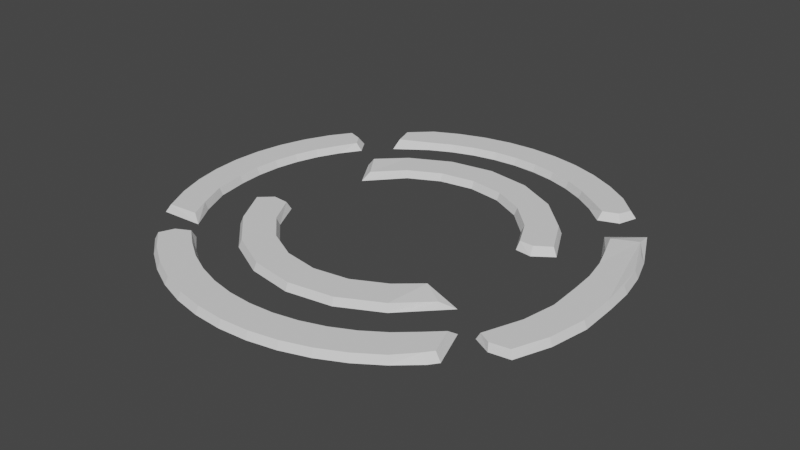 # Source: greenhaven-pavedcircle.blend  (saved by Blender 2.81.16; exported with 4.5.12 LTS)
import bpy
from mathutils import Matrix  # noqa: F401  (used for matrix-valued properties, if any)

bpy.ops.wm.read_factory_settings(use_empty=True)
scene = bpy.context.scene
scene.name = 'Scene'

# ---- collections
col_collection = bpy.data.collections.new('Collection'); scene.collection.children.link(col_collection)

# ---- world
world_world = bpy.data.worlds.new('World'); scene.world = world_world
world_world.use_nodes = True; world_world.node_tree.nodes.clear()
_N = world_world.node_tree.nodes; _L = world_world.node_tree.links
n0 = _N.new('ShaderNodeOutputWorld'); n0.name = 'World Output'; n0.location = (300, 300)
n1 = _N.new('ShaderNodeBackground'); n1.name = 'Background'; n1.location = (10, 300)
n1.inputs[0].default_value = (0.05088, 0.05088, 0.05088, 1.0)
_L.new(n1.outputs[0], n0.inputs[0])
n0.is_active_output = True
world_world.color = (0.05088, 0.05088, 0.05088)
world_world.use_sun_shadow = False
world_world.sun_shadow_jitter_overblur = 0.0

# ---- meshes
me_torus_001 = bpy.data.meshes.new('Torus.001')
me_torus_001.from_pydata([(3.0, 0.0, 0.0), (2.5, 0.0, 3.062e-17), (2.974, 0.3916, 0.0), (2.479, 0.3263, 3.062e-17), (2.898, 0.7765, 0.0), (2.415, 0.647, 3.062e-17), (2.772, 1.148, 0.0), (2.31, 0.9567, 3.062e-17), (2.478, 1.76, 0.0), (2.072, 1.431, 3.062e-17), (2.121, 2.121, 0.0), (1.768, 1.768, 3.062e-17), (1.826, 2.38, 0.0), (1.522, 1.983, 3.062e-17), (1.5, 2.598, 0.0), (1.25, 2.165, 3.062e-17), (1.148, 2.772, 0.0), (0.9567, 2.31, 3.062e-17), (0.7765, 2.898, 0.0), (0.647, 2.415, 3.062e-17), (0.3916, 2.974, 0.0), (0.3263, 2.479, 3.062e-17), (2.265e-07, 3.0, 0.0), (1.887e-07, 2.5, 3.062e-17), (-0.3916, 2.974, 0.0), (-0.3263, 2.479, 3.062e-17), (-0.7765, 2.898, 0.0), (-0.647, 2.415, 3.062e-17), (-1.148, 2.772, 0.0), (-0.9567, 2.31, 3.062e-17), (-1.5, 2.598, 0.0), (-1.25, 2.165, 3.062e-17), (-1.826, 2.38, 0.0), (-1.674, 1.863, 3.062e-17), (-2.177, 1.678, 0.1), (-2.124, 1.74, 1.603e-17), (-2.38, 1.826, 0.0), (-1.983, 1.522, 3.062e-17), (-2.598, 1.5, 0.0), (-2.165, 1.25, 3.062e-17), (-2.772, 1.148, 0.0), (-2.31, 0.9567, 3.062e-17), (-2.898, 0.7765, 0.0), (-2.415, 0.647, 3.062e-17), (-2.974, 0.3916, 0.0), (-2.479, 0.3263, 3.062e-17), (-3.0, 2.623e-07, 0.0), (-2.5, 2.186e-07, 3.062e-17), (-2.974, -0.3916, 0.0), (-2.479, -0.3263, 3.062e-17), (-2.898, -0.7765, 0.0), (-2.408, -0.7565, 3.062e-17), (-2.772, -1.148, 0.0), (-2.232, -1.163, 3.062e-17), (-2.598, -1.558, 0.0), (-2.011, -1.527, 3.062e-17), (-1.983, -1.912, 0.1), (-2.009, -1.877, 1.613e-17), (-2.121, -2.121, 0.0), (-1.768, -1.768, 3.062e-17), (-1.826, -2.38, 0.0), (-1.522, -1.983, 3.062e-17), (-1.5, -2.598, 0.0), (-1.25, -2.165, 3.062e-17), (-1.148, -2.772, 0.0), (-0.9567, -2.31, 3.062e-17), (-0.7765, -2.898, 0.0), (-0.647, -2.415, 3.062e-17), (-0.3916, -2.974, 0.0), (-0.3263, -2.479, 3.062e-17), (2.265e-07, -3.0, 0.0), (1.887e-07, -2.5, 3.062e-17), (0.3916, -2.974, 0.0), (0.3263, -2.479, 3.062e-17), (0.7765, -2.898, 0.0), (0.647, -2.415, 3.062e-17), (1.148, -2.772, 0.0), (0.9567, -2.31, 3.062e-17), (1.5, -2.598, 0.0), (1.25, -2.165, 3.062e-17), (1.826, -2.38, 0.0), (1.522, -1.983, 3.062e-17), (2.121, -2.121, 0.0), (1.768, -1.768, 3.062e-17), (2.209, -2.005, 0.0), (2.018, -1.468, 3.062e-17), (2.73, -1.503, 0.0), (2.217, -1.422, 3.062e-17), (2.912, -1.038, 0.0), (2.429, -0.9084, 3.062e-17), (3.01, -0.521, 0.0), (2.514, -0.4557, 3.062e-17), (2.959, 0.0, 0.1), (2.933, 0.3862, 0.1), (2.541, 0.0, 0.1), (2.52, 0.3317, 0.1), (2.858, 0.7657, 0.1), (2.455, 0.6578, 0.1), (2.733, 1.132, 0.1), (2.348, 0.9726, 0.1), (2.534, 1.479, 0.06828), (2.238, 1.271, 0.1), (2.054, 2.092, 0.1), (1.785, 1.85, 0.1), (1.801, 2.347, 0.1), (1.547, 2.016, 0.1), (1.479, 2.562, 0.1), (1.271, 2.201, 0.1), (1.132, 2.733, 0.1), (0.9726, 2.348, 0.1), (0.7657, 2.858, 0.1), (0.6578, 2.455, 0.1), (0.3862, 2.933, 0.1), (0.3317, 2.52, 0.1), (2.234e-07, 2.959, 0.1), (1.919e-07, 2.541, 0.1), (-0.3862, 2.933, 0.1), (-0.3317, 2.52, 0.1), (-0.7657, 2.858, 0.1), (-0.6578, 2.455, 0.1), (-1.132, 2.733, 0.1), (-0.9726, 2.348, 0.1), (-1.479, 2.562, 0.1), (-1.271, 2.201, 0.1), (-1.764, 2.292, 0.1), (-1.677, 2.016, 0.1), (1.983, 1.93, 0.1), (2.035, 1.868, 1.579e-17), (-2.373, 1.75, 0.1), (-2.068, 1.515, 0.1), (-2.562, 1.479, 0.1), (-2.201, 1.271, 0.1), (-2.733, 1.132, 0.1), (-2.348, 0.9726, 0.1), (-2.858, 0.7657, 0.1), (-2.455, 0.6578, 0.1), (-2.933, 0.3862, 0.1), (-2.52, 0.3317, 0.1), (-2.959, 2.586e-07, 0.1), (-2.541, 2.222e-07, 0.1), (-2.933, -0.3862, 0.1), (-2.52, -0.3317, 0.1), (-2.858, -0.7657, 0.1), (-2.448, -0.7672, 0.1), (-2.733, -1.132, 0.1), (-2.271, -1.179, 0.1), (-2.549, -1.503, 0.1), (-2.127, -1.467, 0.1), (2.439, -1.512, 0.1), (2.457, -1.543, 1.81e-17), (-2.066, -2.105, 0.1), (-1.797, -1.816, 0.1), (-1.801, -2.347, 0.1), (-1.547, -2.016, 0.1), (-1.479, -2.562, 0.1), (-1.271, -2.201, 0.1), (-1.132, -2.733, 0.1), (-0.9726, -2.348, 0.1), (-0.7657, -2.858, 0.1), (-0.6578, -2.455, 0.1), (-0.3862, -2.933, 0.1), (-0.3317, -2.52, 0.1), (2.234e-07, -2.959, 0.1), (1.919e-07, -2.541, 0.1), (0.3862, -2.933, 0.1), (0.3317, -2.52, 0.1), (0.7657, -2.858, 0.1), (0.6578, -2.455, 0.1), (1.132, -2.733, 0.1), (0.9726, -2.348, 0.1), (1.479, -2.562, 0.1), (1.271, -2.201, 0.1), (1.801, -2.347, 0.1), (1.547, -2.016, 0.1), (2.038, -2.092, 0.1), (1.797, -1.797, 0.1), (2.126, -1.98, 0.1), (1.993, -1.613, 0.1), (2.692, -1.472, 0.1), (2.276, -1.422, 0.1), (2.872, -1.027, 0.1), (2.469, -0.9191, 0.1), (2.969, -0.5156, 0.1), (2.555, -0.4611, 0.1)], [], [(94, 95, 3, 1), (95, 97, 5, 3), (97, 99, 7, 5), (99, 101, 9, 7), (129, 37, 35, 34), (103, 105, 13, 11), (105, 107, 15, 13), (107, 109, 17, 15), (109, 111, 19, 17), (111, 113, 21, 19), (113, 115, 23, 21), (115, 117, 25, 23), (117, 119, 27, 25), (119, 121, 29, 27), (121, 123, 31, 29), (123, 125, 33, 31), (126, 127, 10, 102), (34, 35, 36, 128), (129, 131, 39, 37), (33, 125, 124, 32), (131, 133, 41, 39), (133, 135, 43, 41), (135, 137, 45, 43), (55, 147, 146, 54), (137, 139, 47, 45), (139, 141, 49, 47), (141, 143, 51, 49), (143, 145, 53, 51), (145, 147, 55, 53), (148, 149, 86, 178), (56, 57, 58, 150), (151, 153, 61, 59), (153, 155, 63, 61), (155, 157, 65, 63), (157, 159, 67, 65), (159, 161, 69, 67), (161, 163, 71, 69), (163, 165, 73, 71), (165, 167, 75, 73), (167, 169, 77, 75), (169, 171, 79, 77), (171, 173, 81, 79), (173, 175, 83, 81), (175, 177, 85, 83), (12, 10, 127, 11, 13, 15, 17, 19, 21, 23, 25, 27, 29, 31, 33, 32, 30, 28, 26, 24, 22, 20, 18, 16, 14), (179, 87, 149, 148), (179, 181, 89, 87), (181, 183, 91, 89), (183, 94, 1, 91), (88, 90, 182, 180), (86, 88, 180, 178), (103, 11, 127, 126), (151, 59, 57, 56), (82, 84, 176, 174), (80, 82, 174, 172), (78, 80, 172, 170), (76, 78, 170, 168), (74, 76, 168, 166), (72, 74, 166, 164), (70, 72, 164, 162), (68, 70, 162, 160), (66, 68, 160, 158), (64, 66, 158, 156), (62, 64, 156, 154), (60, 62, 154, 152), (58, 60, 152, 150), (101, 100, 8, 9), (177, 176, 84, 85), (52, 54, 146, 144), (50, 52, 144, 142), (48, 50, 142, 140), (46, 48, 140, 138), (44, 46, 138, 136), (42, 44, 136, 134), (40, 42, 134, 132), (38, 40, 132, 130), (2, 0, 90, 88, 86, 149, 87, 89, 91, 1, 3, 5, 7, 9, 8, 6, 4), (36, 38, 130, 128), (54, 52, 50, 48, 46, 44, 42, 40, 38, 36, 35, 37, 39, 41, 43, 45, 47, 49, 51, 53, 55), (60, 58, 57, 59, 61, 63, 65, 67, 69, 71, 73, 75, 77, 79, 81, 83, 85, 84, 82, 80, 78, 76, 74, 72, 70, 68, 66, 64, 62), (30, 32, 124, 122), (28, 30, 122, 120), (26, 28, 120, 118), (24, 26, 118, 116), (22, 24, 116, 114), (20, 22, 114, 112), (18, 20, 112, 110), (16, 18, 110, 108), (14, 16, 108, 106), (12, 14, 106, 104), (10, 12, 104, 102), (6, 8, 100, 98), (4, 6, 98, 96), (2, 4, 96, 93), (0, 2, 93, 92), (90, 0, 92, 182), (124, 125, 123, 121, 119, 117, 115, 113, 111, 109, 107, 105, 103, 126, 102, 104, 106, 108, 110, 112, 114, 116, 118, 120, 122), (146, 147, 145, 143, 141, 139, 137, 135, 133, 131, 129, 34, 128, 130, 132, 134, 136, 138, 140, 142, 144), (176, 177, 175, 173, 171, 169, 167, 165, 163, 161, 159, 157, 155, 153, 151, 56, 150, 152, 154, 156, 158, 160, 162, 164, 166, 168, 170, 172, 174), (94, 183, 181, 179, 148, 178, 180, 182, 92, 93, 96, 98, 100, 101, 99, 97, 95)])
_uv = me_torus_001.uv_layers.new(name='UVMap')
_uv.uv.foreach_set('vector', [0.5, 0.9293, 0.5208, 0.9293, 0.5208, 1.0, 0.5, 1.0, 0.5208, 0.9293, 0.5417, 0.9293, 0.5417, 1.0, 0.5208, 1.0, 0.5417, 0.9293, 0.5625, 0.9293, 0.5625, 1.0, 0.5417, 1.0, 0.5625, 0.9293, 0.5833, 0.9293, 0.5833, 1.0, 0.5625, 1.0, 0.0, 0.0, 0.8958, 1.0, 0.8958, 0.7618, 0.0, 0.0, 0.625, 0.9293, 0.6458, 0.9293, 0.6458, 1.0, 0.625, 1.0, 0.6458, 0.9293, 0.6667, 0.9293, 0.6667, 1.0, 0.6458, 1.0, 0.6667, 0.9293, 0.6875, 0.9293, 0.6875, 1.0, 0.6667, 1.0, 0.6875, 0.9293, 0.7083, 0.9293, 0.7083, 1.0, 0.6875, 1.0, 0.7083, 0.9293, 0.7292, 0.9293, 0.7292, 1.0, 0.7083, 1.0, 0.7292, 0.9293, 0.75, 0.9293, 0.75, 1.0, 0.7292, 1.0, 0.75, 0.9293, 0.7708, 0.9293, 0.7708, 1.0, 0.75, 1.0, 0.7708, 0.9293, 0.7917, 0.9293, 0.7917, 1.0, 0.7708, 1.0, 0.7917, 0.9293, 0.8125, 0.9293, 0.8125, 1.0, 0.7917, 1.0, 0.8125, 0.9293, 0.8333, 0.9293, 0.8333, 1.0, 0.8125, 1.0, 0.8333, 0.9293, 0.8542, 0.9293, 0.8542, 1.0, 0.8333, 1.0, 0.0, 0.0, 0.625, 0.7579, 0.625, 0.5, 0.0, 0.0, 0.0, 0.0, 0.8958, 0.7618, 0.8958, 0.5, 0.0, 0.0, 0.8958, 0.9293, 0.9167, 0.9293, 0.9167, 1.0, 0.8958, 1.0, 0.8542, 1.0, 0.8542, 0.9293, 0.0, 0.0, 0.8542, 0.5, 0.9167, 0.9293, 0.9375, 0.9293, 0.9375, 1.0, 0.9167, 1.0, 0.9375, 0.9293, 0.9583, 0.9293, 0.9583, 1.0, 0.9375, 1.0, 0.9583, 0.9293, 0.9792, 0.9293, 0.9792, 1.0, 0.9583, 1.0, 0.08333, 1.0, 0.08333, 0.9293, 0.0, 0.0, 0.08333, 0.5, 0.9792, 0.9293, 1.0, 0.9293, 1.0, 1.0, 0.9792, 1.0, 8.882e-16, 0.9293, 0.02083, 0.9293, 0.02083, 1.0, 8.882e-16, 1.0, 0.02083, 0.9293, 0.04167, 0.9293, 0.04167, 1.0, 0.02083, 1.0, 0.04167, 0.9293, 0.0625, 0.9293, 0.0625, 1.0, 0.04167, 1.0, 0.0625, 0.9293, 0.08333, 0.9293, 0.08333, 1.0, 0.0625, 1.0, 0.0, 0.0, 0.4375, 0.7956, 0.4375, 0.5, 0.0, 0.0, 0.0, 0.0, 0.125, 0.7634, 0.125, 0.5, 0.0, 0.0, 0.125, 0.9293, 0.1458, 0.9293, 0.1458, 1.0, 0.125, 1.0, 0.1458, 0.9293, 0.1667, 0.9293, 0.1667, 1.0, 0.1458, 1.0, 0.1667, 0.9293, 0.1875, 0.9293, 0.1875, 1.0, 0.1667, 1.0, 0.1875, 0.9293, 0.2083, 0.9293, 0.2083, 1.0, 0.1875, 1.0, 0.2083, 0.9293, 0.2292, 0.9293, 0.2292, 1.0, 0.2083, 1.0, 0.2292, 0.9293, 0.25, 0.9293, 0.25, 1.0, 0.2292, 1.0, 0.25, 0.9293, 0.2708, 0.9293, 0.2708, 1.0, 0.25, 1.0, 0.2708, 0.9293, 0.2917, 0.9293, 0.2917, 1.0, 0.2708, 1.0, 0.2917, 0.9293, 0.3125, 0.9293, 0.3125, 1.0, 0.2917, 1.0, 0.3125, 0.9293, 0.3333, 0.9293, 0.3333, 1.0, 0.3125, 1.0, 0.3333, 0.9293, 0.3542, 0.9293, 0.3542, 1.0, 0.3333, 1.0, 0.3542, 0.9293, 0.375, 0.9293, 0.375, 1.0, 0.3542, 1.0, 0.375, 0.9293, 0.3958, 0.9293, 0.3958, 1.0, 0.375, 1.0, 0.6458, 0.5, 0.625, 0.5, 0.625, 0.7579, 0.625, 1.0, 0.6458, 1.0, 0.6667, 1.0, 0.6875, 1.0, 0.7083, 1.0, 0.7292, 1.0, 0.75, 1.0, 0.7708, 1.0, 0.7917, 1.0, 0.8125, 1.0, 0.8333, 1.0, 0.8542, 1.0, 0.8542, 0.5, 0.8333, 0.5, 0.8125, 0.5, 0.7917, 0.5, 0.7708, 0.5, 0.75, 0.5, 0.7292, 0.5, 0.7083, 0.5, 0.6875, 0.5, 0.6667, 0.5, 0.0, 0.0, 0.4375, 1.0, 0.4375, 0.7956, 0.0, 0.0, 0.4375, 0.9293, 0.4583, 0.9293, 0.4583, 1.0, 0.4375, 1.0, 0.4583, 0.9293, 0.4792, 0.9293, 0.4792, 1.0, 0.4583, 1.0, 0.4792, 0.9293, 0.5, 0.9293, 0.5, 1.0, 0.4792, 1.0, 0.4583, 0.5, 0.4792, 0.5, 0.4792, 0.5707, 0.4583, 0.5707, 0.4375, 0.5, 0.4583, 0.5, 0.4583, 0.5707, 0.4375, 0.5707, 0.0, 0.0, 0.625, 1.0, 0.625, 0.7579, 0.0, 0.0, 0.0, 0.0, 0.125, 1.0, 0.125, 0.7634, 0.0, 0.0, 0.375, 0.5, 0.3958, 0.5, 0.3958, 0.5707, 0.375, 0.5707, 0.3542, 0.5, 0.375, 0.5, 0.375, 0.5707, 0.3542, 0.5707, 0.3333, 0.5, 0.3542, 0.5, 0.3542, 0.5707, 0.3333, 0.5707, 0.3125, 0.5, 0.3333, 0.5, 0.3333, 0.5707, 0.3125, 0.5707, 0.2917, 0.5, 0.3125, 0.5, 0.3125, 0.5707, 0.2917, 0.5707, 0.2708, 0.5, 0.2917, 0.5, 0.2917, 0.5707, 0.2708, 0.5707, 0.25, 0.5, 0.2708, 0.5, 0.2708, 0.5707, 0.25, 0.5707, 0.2292, 0.5, 0.25, 0.5, 0.25, 0.5707, 0.2292, 0.5707, 0.2083, 0.5, 0.2292, 0.5, 0.2292, 0.5707, 0.2083, 0.5707, 0.1875, 0.5, 0.2083, 0.5, 0.2083, 0.5707, 0.1875, 0.5707, 0.1667, 0.5, 0.1875, 0.5, 0.1875, 0.5707, 0.1667, 0.5707, 0.1458, 0.5, 0.1667, 0.5, 0.1667, 0.5707, 0.1458, 0.5707, 0.125, 0.5, 0.1458, 0.5, 0.1458, 0.5707, 0.125, 0.5707, 0.0, 0.0, 0.0, 0.0, 0.5833, 0.5, 0.5833, 1.0, 0.0, 0.0, 0.0, 0.0, 0.3958, 0.5, 0.3958, 1.0, 0.0625, 0.5, 0.08333, 0.5, 0.08333, 0.5707, 0.0625, 0.5707, 0.04167, 0.5, 0.0625, 0.5, 0.0625, 0.5707, 0.04167, 0.5707, 0.02083, 0.5, 0.04167, 0.5, 0.04167, 0.5707, 0.02083, 0.5707, 8.882e-16, 0.5, 0.02083, 0.5, 0.02083, 0.5707, 8.882e-16, 0.5707, 0.9792, 0.5, 1.0, 0.5, 1.0, 0.5707, 0.9792, 0.5707, 0.9583, 0.5, 0.9792, 0.5, 0.9792, 0.5707, 0.9583, 0.5707, 0.9375, 0.5, 0.9583, 0.5, 0.9583, 0.5707, 0.9375, 0.5707, 0.9167, 0.5, 0.9375, 0.5, 0.9375, 0.5707, 0.9167, 0.5707, 0.5208, 0.5, 0.5, 0.5, 0.4792, 0.5, 0.4583, 0.5, 0.4375, 0.5, 0.4375, 0.7956, 0.4375, 1.0, 0.4583, 1.0, 0.4792, 1.0, 0.5, 1.0, 0.5208, 1.0, 0.5417, 1.0, 0.5625, 1.0, 0.5833, 1.0, 0.5833, 0.5, 0.5625, 0.5, 0.5417, 0.5, 0.8958, 0.5, 0.9167, 0.5, 0.9167, 0.5707, 0.8958, 0.5707, 0.08333, 0.5, 0.0625, 0.5, 0.04167, 0.5, 0.02083, 0.5, 8.882e-16, 0.5, 0.9792, 0.5, 0.9583, 0.5, 0.9375, 0.5, 0.9167, 0.5, 0.8958, 0.5, 0.8958, 0.7618, 0.8958, 1.0, 0.9167, 1.0, 0.9375, 1.0, 0.9583, 1.0, 0.9792, 1.0, 1.0, 1.0, 0.02083, 1.0, 0.04167, 1.0, 0.0625, 1.0, 0.08333, 1.0, 0.1458, 0.5, 0.125, 0.5, 0.125, 0.7634, 0.125, 1.0, 0.1458, 1.0, 0.1667, 1.0, 0.1875, 1.0, 0.2083, 1.0, 0.2292, 1.0, 0.25, 1.0, 0.2708, 1.0, 0.2917, 1.0, 0.3125, 1.0, 0.3333, 1.0, 0.3542, 1.0, 0.375, 1.0, 0.3958, 1.0, 0.3958, 0.5, 0.375, 0.5, 0.3542, 0.5, 0.3333, 0.5, 0.3125, 0.5, 0.2917, 0.5, 0.2708, 0.5, 0.25, 0.5, 0.2292, 0.5, 0.2083, 0.5, 0.1875, 0.5, 0.1667, 0.5, 0.8333, 0.5, 0.8542, 0.5, 0.8542, 0.5707, 0.8333, 0.5707, 0.8125, 0.5, 0.8333, 0.5, 0.8333, 0.5707, 0.8125, 0.5707, 0.7917, 0.5, 0.8125, 0.5, 0.8125, 0.5707, 0.7917, 0.5707, 0.7708, 0.5, 0.7917, 0.5, 0.7917, 0.5707, 0.7708, 0.5707, 0.75, 0.5, 0.7708, 0.5, 0.7708, 0.5707, 0.75, 0.5707, 0.7292, 0.5, 0.75, 0.5, 0.75, 0.5707, 0.7292, 0.5707, 0.7083, 0.5, 0.7292, 0.5, 0.7292, 0.5707, 0.7083, 0.5707, 0.6875, 0.5, 0.7083, 0.5, 0.7083, 0.5707, 0.6875, 0.5707, 0.6667, 0.5, 0.6875, 0.5, 0.6875, 0.5707, 0.6667, 0.5707, 0.6458, 0.5, 0.6667, 0.5, 0.6667, 0.5707, 0.6458, 0.5707, 0.625, 0.5, 0.6458, 0.5, 0.6458, 0.5707, 0.625, 0.5707, 0.5625, 0.5, 0.5833, 0.5, 0.5833, 0.5707, 0.5625, 0.5707, 0.5417, 0.5, 0.5625, 0.5, 0.5625, 0.5707, 0.5417, 0.5707, 0.5208, 0.5, 0.5417, 0.5, 0.5417, 0.5707, 0.5208, 0.5707, 0.5, 0.5, 0.5208, 0.5, 0.5208, 0.5707, 0.5, 0.5707, 0.4792, 0.5, 0.5, 0.5, 0.5, 0.5707, 0.4792, 0.5707, 0.0, 0.0, 0.0, 0.0, 0.0, 0.0, 0.0, 0.0, 0.0, 0.0, 0.0, 0.0, 0.0, 0.0, 0.0, 0.0, 0.0, 0.0, 0.0, 0.0, 0.0, 0.0, 0.0, 0.0, 0.0, 0.0, 0.0, 0.0, 0.0, 0.0, 0.0, 0.0, 0.0, 0.0, 0.0, 0.0, 0.0, 0.0, 0.0, 0.0, 0.0, 0.0, 0.0, 0.0, 0.0, 0.0, 0.0, 0.0, 0.0, 0.0, 0.0, 0.0, 0.0, 0.0, 0.0, 0.0, 0.0, 0.0, 0.0, 0.0, 0.0, 0.0, 0.0, 0.0, 0.0, 0.0, 0.0, 0.0, 0.0, 0.0, 0.0, 0.0, 0.0, 0.0, 0.0, 0.0, 0.0, 0.0, 0.0, 0.0, 0.0, 0.0, 0.0, 0.0, 0.0, 0.0, 0.0, 0.0, 0.0, 0.0, 0.0, 0.0, 0.0, 0.0, 0.0, 0.0, 0.0, 0.0, 0.0, 0.0, 0.0, 0.0, 0.0, 0.0, 0.0, 0.0, 0.0, 0.0, 0.0, 0.0, 0.0, 0.0, 0.0, 0.0, 0.0, 0.0, 0.0, 0.0, 0.0, 0.0, 0.0, 0.0, 0.0, 0.0, 0.0, 0.0, 0.0, 0.0, 0.0, 0.0, 0.0, 0.0, 0.0, 0.0, 0.0, 0.0, 0.0, 0.0, 0.0, 0.0, 0.0, 0.0, 0.0, 0.0, 0.0, 0.0, 0.0, 0.0, 0.0, 0.0, 0.0, 0.0, 0.0, 0.0, 0.0, 0.0, 0.0, 0.0, 0.0, 0.0, 0.0, 0.0, 0.0, 0.0, 0.0, 0.0, 0.0, 0.0, 0.0, 0.0, 0.0, 0.0, 0.0, 0.0, 0.0, 0.0, 0.0, 0.0, 0.0, 0.0, 0.0, 0.0, 0.0, 0.0])
me_torus_001.use_remesh_fix_poles = True
me_torus_001.use_remesh_preserve_attributes = False
me_torus_001.use_mirror_vertex_groups = False
me_torus_001.update()
me_torus_002 = bpy.data.meshes.new('Torus.002')
me_torus_002.from_pydata([(-1.618, -1.176, -2.223e-05), (-1.214, -0.8817, -3.003e-05), (-1.176, -1.618, -2.223e-05), (-0.8817, -1.214, -3.003e-05), (-0.618, -1.902, -2.223e-05), (-0.4635, -1.427, -3.003e-05), (1.51e-07, -2.0, -2.223e-05), (1.132e-07, -1.5, -3.003e-05), (0.618, -1.902, -2.223e-05), (0.4635, -1.427, -3.003e-05), (1.176, -1.618, -2.223e-05), (0.8817, -1.214, -3.003e-05), (1.712, -1.071, -0.0001113), (1.214, -0.8817, -0.0001169), (1.902, 0.618, 1.108e-05), (1.427, 0.4635, 1.332e-05), (1.618, 1.176, 1.115e-05), (1.214, 0.8817, 1.336e-05), (1.176, 1.618, 1.121e-05), (0.8817, 1.214, 1.341e-05), (0.618, 1.902, 1.125e-05), (0.4635, 1.427, 1.344e-05), (1.51e-07, 2.0, 1.126e-05), (1.132e-07, 1.5, 1.345e-05), (-0.618, 1.902, 1.125e-05), (-0.4635, 1.427, 1.344e-05), (-1.176, 1.618, 1.121e-05), (-0.8817, 1.214, 1.341e-05), (-1.571, 1.202, 1.115e-05), (-1.294, 0.7519, 1.336e-05), (-1.902, -0.618, 7.778e-05), (-1.427, -0.4635, 7e-05), (1.833, 0.6558, 0.1), (1.585, 1.151, 0.1), (1.151, 1.585, 0.1), (0.6052, 1.863, 0.1), (1.479e-07, 1.959, 0.1), (-0.6052, 1.863, 0.1), (-1.151, 1.585, 0.1), (-1.504, 1.245, 0.1), (-1.863, -0.6514, 0.1), (-1.585, -1.151, 0.1), (-1.247, -0.906, 0.1), (-1.151, -1.585, 0.1), (-0.906, -1.247, 0.1), (-0.6052, -1.863, 0.1), (-0.4763, -1.466, 0.1), (1.479e-07, -1.959, 0.1), (1.164e-07, -1.541, 0.1), (0.6052, -1.863, 0.1), (0.4763, -1.466, 0.1), (1.151, -1.585, 0.1), (0.906, -1.247, 0.1), (1.511, -1.151, 0.05588), (1.218, -0.9789, 0.1), (-1.691, -0.494, 0.1), (1.436, 0.5269, 0.1), (1.247, 0.906, 0.1), (0.906, 1.247, 0.1), (0.4763, 1.466, 0.1), (1.164e-07, 1.541, 0.1), (-0.4763, 1.466, 0.1), (-0.906, 1.247, 0.1), (-1.28, 0.9081, 0.08474), (-1.466, -0.5114, 0.1), (-1.69, -0.4476, 7.382e-05), (1.652, 0.4376, 1.225e-05), (1.625, 0.5213, 0.1)], [], [(42, 44, 3, 1), (44, 46, 5, 3), (46, 48, 7, 5), (48, 50, 9, 7), (50, 52, 11, 9), (52, 54, 13, 11), (55, 65, 30, 40), (2, 0, 30, 65, 31, 1, 3, 5, 7, 9, 11, 13, 12, 10, 8, 6, 4), (64, 42, 1, 31), (62, 63, 29, 27), (61, 62, 27, 25), (60, 61, 25, 23), (59, 60, 23, 21), (58, 59, 21, 19), (57, 58, 19, 17), (56, 57, 17, 15), (63, 39, 28, 29), (67, 66, 14, 32), (10, 12, 53, 51), (8, 10, 51, 49), (6, 8, 49, 47), (4, 6, 47, 45), (2, 4, 45, 43), (0, 2, 43, 41), (0, 41, 40, 30), (26, 28, 39, 38), (24, 26, 38, 37), (22, 24, 37, 36), (20, 22, 36, 35), (18, 20, 35, 34), (16, 18, 34, 33), (14, 16, 33, 32), (64, 31, 65, 55), (27, 29, 28, 26, 24, 22, 20, 18, 16, 14, 66, 15, 17, 19, 21, 23, 25), (39, 63, 62, 61, 60, 59, 58, 57, 56, 67, 32, 33, 34, 35, 36, 37, 38), (53, 54, 52, 50, 48, 46, 44, 42, 64, 55, 40, 41, 43, 45, 47, 49, 51), (56, 15, 66, 67), (54, 53, 12, 13)])
_uv = me_torus_002.uv_layers.new(name='UVMap')
_uv.uv.foreach_set('vector', [0.15, 0.9293, 0.2, 0.9293, 0.2, 1.0, 0.15, 1.0, 0.2, 0.9293, 0.25, 0.9293, 0.25, 1.0, 0.2, 1.0, 0.25, 0.9293, 0.3, 0.9293, 0.3, 1.0, 0.25, 1.0, 0.3, 0.9293, 0.35, 0.9293, 0.35, 1.0, 0.3, 1.0, 0.35, 0.9293, 0.4, 0.9293, 0.4, 1.0, 0.35, 1.0, 0.4, 0.9293, 0.45, 0.9293, 0.45, 1.0, 0.4, 1.0, 0.0, 0.0, 0.1, 0.7546, 0.1, 0.5001, 0.0, 0.0, 0.2, 0.5, 0.15, 0.5, 0.1, 0.5001, 0.1, 0.7546, 0.1, 0.9999, 0.15, 1.0, 0.2, 1.0, 0.25, 1.0, 0.3, 1.0, 0.35, 1.0, 0.4, 1.0, 0.45, 1.0, 0.45, 0.5, 0.4, 0.5, 0.35, 0.5, 0.3, 0.5, 0.25, 0.5, 0.1, 0.9293, 0.15, 0.9293, 0.15, 1.0, 0.1, 0.9999, 0.9, 0.9293, 0.95, 0.9293, 0.95, 0.9999, 0.9, 0.9999, 0.85, 0.9293, 0.9, 0.9293, 0.9, 0.9999, 0.85, 0.9999, 0.8, 0.9293, 0.85, 0.9293, 0.85, 0.9999, 0.8, 0.9999, 0.75, 0.9293, 0.8, 0.9293, 0.8, 0.9999, 0.75, 0.9999, 0.7, 0.9293, 0.75, 0.9293, 0.75, 0.9999, 0.7, 0.9999, 0.65, 0.9293, 0.7, 0.9293, 0.7, 0.9999, 0.65, 0.9999, 0.6, 0.9293, 0.65, 0.9293, 0.65, 0.9999, 0.6, 0.9999, 0.0, 0.0, 0.0, 0.0, 0.95, 0.5001, 0.95, 0.9999, 0.0, 0.0, 0.6, 0.7626, 0.6, 0.5001, 0.0, 0.0, 0.4, 0.5, 0.45, 0.5, 0.45, 0.5707, 0.4, 0.5707, 0.35, 0.5, 0.4, 0.5, 0.4, 0.5707, 0.35, 0.5707, 0.3, 0.5, 0.35, 0.5, 0.35, 0.5707, 0.3, 0.5707, 0.25, 0.5, 0.3, 0.5, 0.3, 0.5707, 0.25, 0.5707, 0.2, 0.5, 0.25, 0.5, 0.25, 0.5707, 0.2, 0.5707, 0.15, 0.5, 0.2, 0.5, 0.2, 0.5707, 0.15, 0.5707, 0.15, 0.5, 0.15, 0.5707, 0.1, 0.5707, 0.1, 0.5001, 0.9, 0.5001, 0.95, 0.5001, 0.95, 0.5707, 0.9, 0.5707, 0.85, 0.5001, 0.9, 0.5001, 0.9, 0.5707, 0.85, 0.5707, 0.8, 0.5001, 0.85, 0.5001, 0.85, 0.5707, 0.8, 0.5707, 0.75, 0.5001, 0.8, 0.5001, 0.8, 0.5707, 0.75, 0.5707, 0.7, 0.5001, 0.75, 0.5001, 0.75, 0.5707, 0.7, 0.5707, 0.65, 0.5001, 0.7, 0.5001, 0.7, 0.5707, 0.65, 0.5707, 0.6, 0.5001, 0.65, 0.5001, 0.65, 0.5707, 0.6, 0.5707, 0.0, 0.0, 0.1, 0.9999, 0.1, 0.7546, 0.0, 0.0, 0.9, 0.9999, 0.95, 0.9999, 0.95, 0.5001, 0.9, 0.5001, 0.85, 0.5001, 0.8, 0.5001, 0.75, 0.5001, 0.7, 0.5001, 0.65, 0.5001, 0.6, 0.5001, 0.6, 0.7626, 0.6, 0.9999, 0.65, 0.9999, 0.7, 0.9999, 0.75, 0.9999, 0.8, 0.9999, 0.85, 0.9999, 0.0, 0.0, 0.0, 0.0, 0.0, 0.0, 0.0, 0.0, 0.0, 0.0, 0.0, 0.0, 0.0, 0.0, 0.0, 0.0, 0.0, 0.0, 0.0, 0.0, 0.0, 0.0, 0.0, 0.0, 0.0, 0.0, 0.0, 0.0, 0.0, 0.0, 0.0, 0.0, 0.0, 0.0, 0.0, 0.0, 0.0, 0.0, 0.0, 0.0, 0.0, 0.0, 0.0, 0.0, 0.0, 0.0, 0.0, 0.0, 0.0, 0.0, 0.0, 0.0, 0.0, 0.0, 0.0, 0.0, 0.0, 0.0, 0.0, 0.0, 0.0, 0.0, 0.0, 0.0, 0.0, 0.0, 0.0, 0.0, 0.0, 0.0, 0.6, 0.9999, 0.6, 0.7626, 0.0, 0.0, 0.0, 0.0, 0.0, 0.0, 0.45, 0.5, 0.45, 1.0])
me_torus_002.use_remesh_fix_poles = True
me_torus_002.use_remesh_preserve_attributes = False
me_torus_002.use_mirror_vertex_groups = False
me_torus_002.update()

# ---- objects
ob_torus_001 = bpy.data.objects.new('Torus.001', me_torus_001)
ob_torus_002 = bpy.data.objects.new('Torus.002', me_torus_002)

# ---- transforms, parenting, visibility, modifiers, constraints
ob_torus_001.location = (0.0, 0.0, 0.0)
ob_torus_001.lineart.crease_threshold = 0.0
ob_torus_002.location = (0.0, 0.0, 0.0)
ob_torus_002.lineart.crease_threshold = 0.0

# ---- collection membership
col_collection.objects.link(ob_torus_001)
col_collection.objects.link(ob_torus_002)

# ---- scene / render settings (as saved in the file)
scene.frame_start = 1; scene.frame_end = 250; scene.frame_set(1)
scene.render.engine = 'BLENDER_EEVEE_NEXT'
scene.cycles.use_denoising = False
scene.cycles.samples = 128
scene.cycles.sampling_pattern = 'TABULATED_SOBOL'
scene.cycles.use_adaptive_sampling = False
scene.cycles.use_light_tree = False
scene.view_settings.view_transform = 'Filmic'
bpy.context.view_layer.update()

# ---- added for rendering (the .blend has no active camera and no usable light): camera, sun
cam_auto = bpy.data.cameras.new('AutoCamera')
cam_auto.lens = 50.0
cam_auto.sensor_width = 36.0
cam_auto.clip_end = 1000.0
ob_auto_camera = bpy.data.objects.new('AutoCamera', cam_auto)
scene.collection.objects.link(ob_auto_camera)
ob_auto_camera.location = (7.86273, -9.42936, 6.33618)
ob_auto_camera.rotation_euler = (1.09748, -7.21219e-08, 0.694738)
scene.camera = ob_auto_camera
light_auto_sun = bpy.data.lights.new('AutoSun', 'SUN')
light_auto_sun.energy = 3.0
light_auto_sun.angle = 0.0523599
ob_auto_sun = bpy.data.objects.new('AutoSun', light_auto_sun)
scene.collection.objects.link(ob_auto_sun)
ob_auto_sun.rotation_euler = (0.872665, 0.174533, 0.523599)
bpy.context.view_layer.update()
